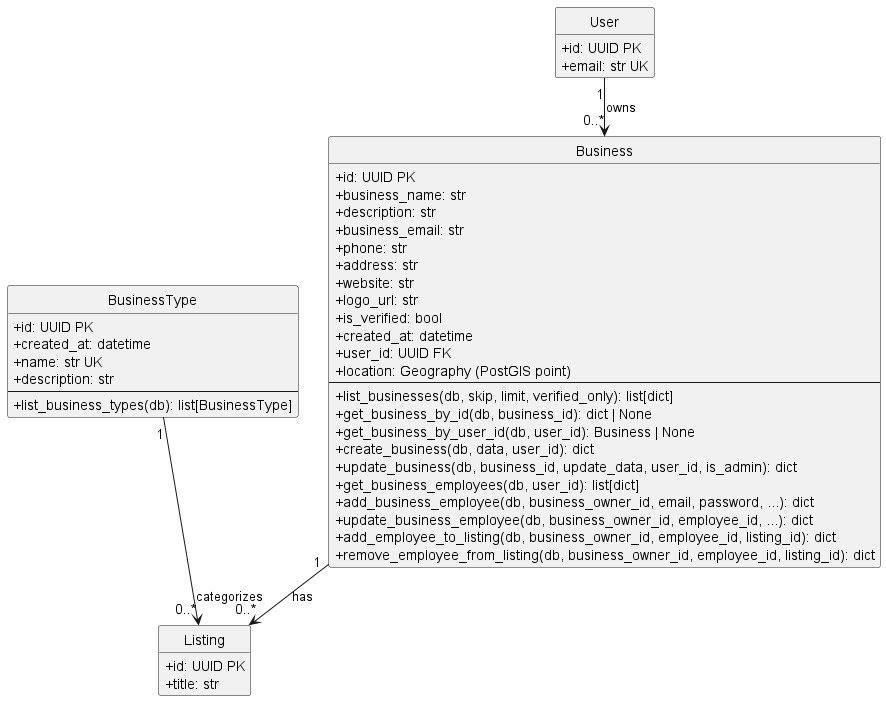

The diagram above was rendered by PlantUML. Its source (embedded in the PNG):
@startuml BusinessesModule

top to bottom direction

skinparam linetype polyline
skinparam ranksep 40
skinparam nodesep 30
skinparam classAttributeIconSize 0

hide empty members
hide circle

' =========================
' BUSINESSES MODULE - MODELS WITH OPERATIONS
' =========================

class Business {
    +id: UUID PK
    +business_name: str
    +description: str
    +business_email: str
    +phone: str
    +address: str
    +website: str
    +logo_url: str
    +is_verified: bool
    +created_at: datetime
    +user_id: UUID FK
    +location: Geography (PostGIS point)
    --
    +list_businesses(db, skip, limit, verified_only): list[dict]
    +get_business_by_id(db, business_id): dict | None
    +get_business_by_user_id(db, user_id): Business | None
    +create_business(db, data, user_id): dict
    +update_business(db, business_id, update_data, user_id, is_admin): dict
    +get_business_employees(db, user_id): list[dict]
    +add_business_employee(db, business_owner_id, email, password, ...): dict
    +update_business_employee(db, business_owner_id, employee_id, ...): dict
    +add_employee_to_listing(db, business_owner_id, employee_id, listing_id): dict
    +remove_employee_from_listing(db, business_owner_id, employee_id, listing_id): dict
}

class BusinessType {
    +id: UUID PK
    +created_at: datetime
    +name: str UK
    +description: str
    --
    +list_business_types(db): list[BusinessType]
}

' =========================
' CROSS-MODULE RELATIONSHIPS
' =========================

' User (from users module) - Owner of business
class User {
    +id: UUID PK
    +email: str UK
}

' Listing (from listings module) - Business has listings
class Listing {
    +id: UUID PK
    +title: str
}

' User owns Business (1-to-many)
User "1" --> "0..*" Business : owns

' Business has Listings (1-to-many)
Business "1" --> "0..*" Listing : has

' BusinessType categorizes Listings (1-to-many)
BusinessType "1" --> "0..*" Listing : categorizes

@enduml